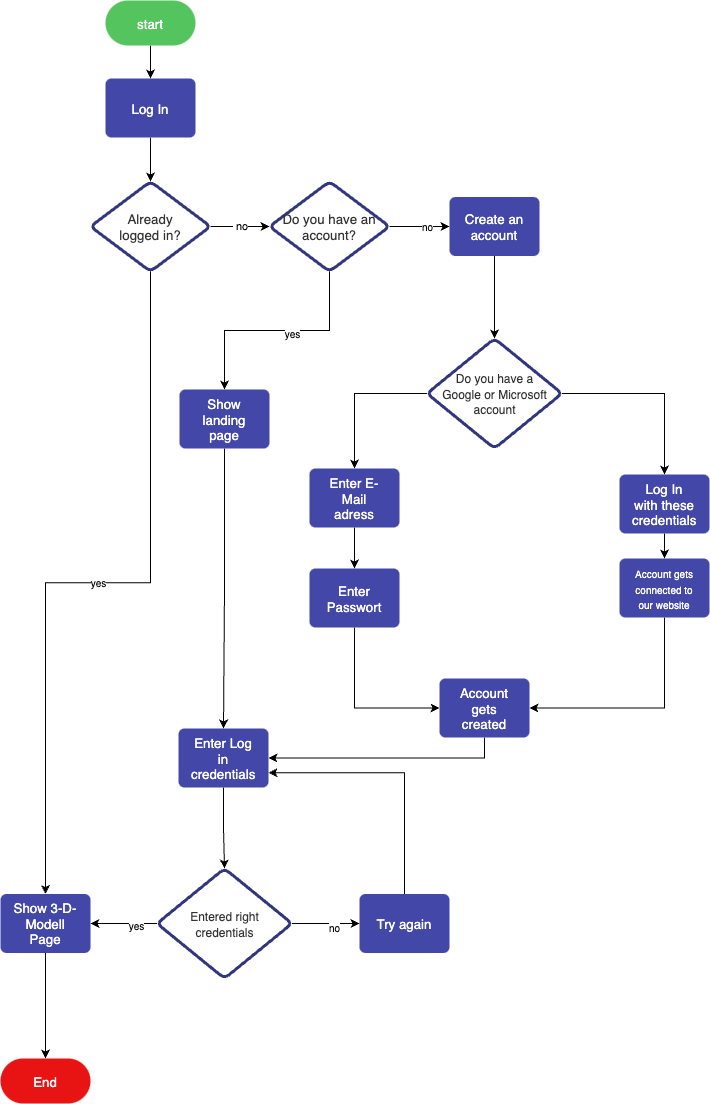

The diagram above was exported from draw.io. Its source (the exported page's mxGraphModel, read from the mxfile embedded in the PNG):
<mxGraphModel dx="2377" dy="1482" grid="1" gridSize="10" guides="1" tooltips="1" connect="1" arrows="1" fold="1" page="1" pageScale="1" pageWidth="827" pageHeight="1169" math="0" shadow="0">
  <root>
    <mxCell id="WIyWlLk6GJQsqaUBKTNV-0" />
    <mxCell id="WIyWlLk6GJQsqaUBKTNV-1" parent="WIyWlLk6GJQsqaUBKTNV-0" />
    <mxCell id="fY4Lln-q0_w5bBbstTpB-57" value="&amp;nbsp;no" style="edgeStyle=orthogonalEdgeStyle;rounded=0;orthogonalLoop=1;jettySize=auto;html=1;" edge="1" parent="WIyWlLk6GJQsqaUBKTNV-1" source="fY4Lln-q0_w5bBbstTpB-58" target="fY4Lln-q0_w5bBbstTpB-63">
      <mxGeometry relative="1" as="geometry" />
    </mxCell>
    <mxCell id="fY4Lln-q0_w5bBbstTpB-112" value="yes" style="edgeStyle=orthogonalEdgeStyle;rounded=0;orthogonalLoop=1;jettySize=auto;html=1;exitX=0.5;exitY=1;exitDx=0;exitDy=0;entryX=0.5;entryY=0;entryDx=0;entryDy=0;fontSize=10;" edge="1" parent="WIyWlLk6GJQsqaUBKTNV-1" source="fY4Lln-q0_w5bBbstTpB-58" target="fY4Lln-q0_w5bBbstTpB-109">
      <mxGeometry relative="1" as="geometry" />
    </mxCell>
    <UserObject label="Already&lt;br&gt;logged in?" lucidchartObjectId="ZTZrPGTNu4r9" id="fY4Lln-q0_w5bBbstTpB-58">
      <mxCell style="html=1;overflow=block;blockSpacing=1;whiteSpace=wrap;rhombus;fontSize=13.3;fontFamily=Helvetica;fontColor=#333333;spacingLeft=9.2;spacingRight=9.2;spacingTop=2.6;spacing=4;strokeColor=#323580;strokeOpacity=100;fillOpacity=100;rounded=1;absoluteArcSize=1;arcSize=12;fillColor=#ffffff;strokeWidth=3;" vertex="1" parent="WIyWlLk6GJQsqaUBKTNV-1">
        <mxGeometry x="281" y="233" width="120" height="90" as="geometry" />
      </mxCell>
    </UserObject>
    <mxCell id="fY4Lln-q0_w5bBbstTpB-59" value="" style="edgeStyle=orthogonalEdgeStyle;rounded=0;orthogonalLoop=1;jettySize=auto;html=1;" edge="1" parent="WIyWlLk6GJQsqaUBKTNV-1" source="fY4Lln-q0_w5bBbstTpB-60" target="fY4Lln-q0_w5bBbstTpB-65">
      <mxGeometry relative="1" as="geometry" />
    </mxCell>
    <UserObject label="start" lucidchartObjectId="9slQ3ATcv3wW" id="fY4Lln-q0_w5bBbstTpB-60">
      <mxCell style="html=1;overflow=block;blockSpacing=1;whiteSpace=wrap;rounded=1;arcSize=50;fontSize=13.3;fontFamily=Helvetica;fontColor=#ffffff;spacingLeft=9.2;spacingRight=9.2;spacingTop=2.6;spacing=4;strokeOpacity=0;fillOpacity=100;fillColor=#54c45e;strokeWidth=0.8;" vertex="1" parent="WIyWlLk6GJQsqaUBKTNV-1">
        <mxGeometry x="296" y="52" width="90" height="45" as="geometry" />
      </mxCell>
    </UserObject>
    <mxCell id="fY4Lln-q0_w5bBbstTpB-70" value="" style="edgeStyle=orthogonalEdgeStyle;rounded=0;orthogonalLoop=1;jettySize=auto;html=1;" edge="1" parent="WIyWlLk6GJQsqaUBKTNV-1" source="fY4Lln-q0_w5bBbstTpB-63" target="fY4Lln-q0_w5bBbstTpB-69">
      <mxGeometry relative="1" as="geometry" />
    </mxCell>
    <mxCell id="fY4Lln-q0_w5bBbstTpB-86" value="no" style="edgeLabel;html=1;align=center;verticalAlign=middle;resizable=0;points=[];fontSize=10;" vertex="1" connectable="0" parent="fY4Lln-q0_w5bBbstTpB-70">
      <mxGeometry x="0.2174" y="1" relative="1" as="geometry">
        <mxPoint as="offset" />
      </mxGeometry>
    </mxCell>
    <mxCell id="fY4Lln-q0_w5bBbstTpB-89" value="" style="edgeStyle=orthogonalEdgeStyle;rounded=0;orthogonalLoop=1;jettySize=auto;html=1;fontSize=10;" edge="1" parent="WIyWlLk6GJQsqaUBKTNV-1" source="fY4Lln-q0_w5bBbstTpB-63" target="fY4Lln-q0_w5bBbstTpB-88">
      <mxGeometry relative="1" as="geometry" />
    </mxCell>
    <mxCell id="fY4Lln-q0_w5bBbstTpB-90" value="yes" style="edgeLabel;html=1;align=center;verticalAlign=middle;resizable=0;points=[];fontSize=10;" vertex="1" connectable="0" parent="fY4Lln-q0_w5bBbstTpB-89">
      <mxGeometry x="-0.1267" y="2" relative="1" as="geometry">
        <mxPoint as="offset" />
      </mxGeometry>
    </mxCell>
    <UserObject label="Do you have an account?" lucidchartObjectId="ZTZrPGTNu4r9" id="fY4Lln-q0_w5bBbstTpB-63">
      <mxCell style="html=1;overflow=block;blockSpacing=1;whiteSpace=wrap;rhombus;fontSize=13.3;fontFamily=Helvetica;fontColor=#333333;spacingLeft=9.2;spacingRight=9.2;spacingTop=2.6;spacing=4;strokeColor=#323580;strokeOpacity=100;fillOpacity=100;rounded=1;absoluteArcSize=1;arcSize=12;fillColor=#ffffff;strokeWidth=3;" vertex="1" parent="WIyWlLk6GJQsqaUBKTNV-1">
        <mxGeometry x="460" y="233" width="120" height="90" as="geometry" />
      </mxCell>
    </UserObject>
    <mxCell id="fY4Lln-q0_w5bBbstTpB-64" value="" style="edgeStyle=orthogonalEdgeStyle;rounded=0;orthogonalLoop=1;jettySize=auto;html=1;" edge="1" parent="WIyWlLk6GJQsqaUBKTNV-1" source="fY4Lln-q0_w5bBbstTpB-65" target="fY4Lln-q0_w5bBbstTpB-58">
      <mxGeometry relative="1" as="geometry" />
    </mxCell>
    <UserObject label="Log In" lucidchartObjectId="zVZrXVfbFMAC" id="fY4Lln-q0_w5bBbstTpB-65">
      <mxCell style="html=1;overflow=block;blockSpacing=1;whiteSpace=wrap;fontSize=13.3;fontFamily=Helvetica;fontColor=#ffffff;spacingLeft=9.2;spacingRight=9.2;spacingTop=2.6;spacing=4;strokeOpacity=0;fillOpacity=100;rounded=1;absoluteArcSize=1;arcSize=12;fillColor=#4247a8;strokeWidth=0.8;" vertex="1" parent="WIyWlLk6GJQsqaUBKTNV-1">
        <mxGeometry x="296" y="130" width="90" height="59" as="geometry" />
      </mxCell>
    </UserObject>
    <mxCell id="fY4Lln-q0_w5bBbstTpB-72" style="edgeStyle=orthogonalEdgeStyle;rounded=0;orthogonalLoop=1;jettySize=auto;html=1;exitX=0.5;exitY=1;exitDx=0;exitDy=0;entryX=0.5;entryY=0;entryDx=0;entryDy=0;" edge="1" parent="WIyWlLk6GJQsqaUBKTNV-1" source="fY4Lln-q0_w5bBbstTpB-69" target="fY4Lln-q0_w5bBbstTpB-71">
      <mxGeometry relative="1" as="geometry" />
    </mxCell>
    <UserObject label="Create an account" lucidchartObjectId="zVZrXVfbFMAC" id="fY4Lln-q0_w5bBbstTpB-69">
      <mxCell style="html=1;overflow=block;blockSpacing=1;whiteSpace=wrap;fontSize=13.3;fontFamily=Helvetica;fontColor=#ffffff;spacingLeft=9.2;spacingRight=9.2;spacingTop=2.6;spacing=4;strokeOpacity=0;fillOpacity=100;rounded=1;absoluteArcSize=1;arcSize=12;fillColor=#4247a8;strokeWidth=0.8;" vertex="1" parent="WIyWlLk6GJQsqaUBKTNV-1">
        <mxGeometry x="640" y="248.5" width="90" height="59" as="geometry" />
      </mxCell>
    </UserObject>
    <mxCell id="fY4Lln-q0_w5bBbstTpB-74" value="" style="edgeStyle=orthogonalEdgeStyle;rounded=0;orthogonalLoop=1;jettySize=auto;html=1;fontSize=12;" edge="1" parent="WIyWlLk6GJQsqaUBKTNV-1" source="fY4Lln-q0_w5bBbstTpB-71" target="fY4Lln-q0_w5bBbstTpB-73">
      <mxGeometry relative="1" as="geometry" />
    </mxCell>
    <mxCell id="fY4Lln-q0_w5bBbstTpB-80" style="edgeStyle=orthogonalEdgeStyle;rounded=0;orthogonalLoop=1;jettySize=auto;html=1;exitX=0;exitY=0.5;exitDx=0;exitDy=0;fontSize=10;" edge="1" parent="WIyWlLk6GJQsqaUBKTNV-1" source="fY4Lln-q0_w5bBbstTpB-71" target="fY4Lln-q0_w5bBbstTpB-78">
      <mxGeometry relative="1" as="geometry" />
    </mxCell>
    <UserObject label="&lt;font style=&quot;font-size: 12px;&quot;&gt;Do you have a Google or Microsoft account&lt;/font&gt;" lucidchartObjectId="ZTZrPGTNu4r9" id="fY4Lln-q0_w5bBbstTpB-71">
      <mxCell style="html=1;overflow=block;blockSpacing=1;whiteSpace=wrap;rhombus;fontSize=13.3;fontFamily=Helvetica;fontColor=#333333;spacingLeft=9.2;spacingRight=9.2;spacingTop=2.6;spacing=4;strokeColor=#323580;strokeOpacity=100;fillOpacity=100;rounded=1;absoluteArcSize=1;arcSize=12;fillColor=#ffffff;strokeWidth=3;" vertex="1" parent="WIyWlLk6GJQsqaUBKTNV-1">
        <mxGeometry x="617.5" y="390" width="135" height="110" as="geometry" />
      </mxCell>
    </UserObject>
    <mxCell id="fY4Lln-q0_w5bBbstTpB-77" value="" style="edgeStyle=orthogonalEdgeStyle;rounded=0;orthogonalLoop=1;jettySize=auto;html=1;fontSize=10;" edge="1" parent="WIyWlLk6GJQsqaUBKTNV-1" source="fY4Lln-q0_w5bBbstTpB-73" target="fY4Lln-q0_w5bBbstTpB-76">
      <mxGeometry relative="1" as="geometry" />
    </mxCell>
    <UserObject label="Log In with these credentials" lucidchartObjectId="zVZrXVfbFMAC" id="fY4Lln-q0_w5bBbstTpB-73">
      <mxCell style="html=1;overflow=block;blockSpacing=1;whiteSpace=wrap;fontSize=13.3;fontFamily=Helvetica;fontColor=#ffffff;spacingLeft=9.2;spacingRight=9.2;spacingTop=2.6;spacing=4;strokeOpacity=0;fillOpacity=100;rounded=1;absoluteArcSize=1;arcSize=12;fillColor=#4247a8;strokeWidth=0.8;" vertex="1" parent="WIyWlLk6GJQsqaUBKTNV-1">
        <mxGeometry x="810" y="526" width="90" height="59" as="geometry" />
      </mxCell>
    </UserObject>
    <mxCell id="fY4Lln-q0_w5bBbstTpB-95" style="edgeStyle=orthogonalEdgeStyle;rounded=0;orthogonalLoop=1;jettySize=auto;html=1;exitX=0.5;exitY=1;exitDx=0;exitDy=0;entryX=1;entryY=0.5;entryDx=0;entryDy=0;fontSize=10;" edge="1" parent="WIyWlLk6GJQsqaUBKTNV-1" source="fY4Lln-q0_w5bBbstTpB-75" target="fY4Lln-q0_w5bBbstTpB-91">
      <mxGeometry relative="1" as="geometry" />
    </mxCell>
    <UserObject label="Account gets created" lucidchartObjectId="zVZrXVfbFMAC" id="fY4Lln-q0_w5bBbstTpB-75">
      <mxCell style="html=1;overflow=block;blockSpacing=1;whiteSpace=wrap;fontSize=13.3;fontFamily=Helvetica;fontColor=#ffffff;spacingLeft=9.2;spacingRight=9.2;spacingTop=2.6;spacing=4;strokeOpacity=0;fillOpacity=100;rounded=1;absoluteArcSize=1;arcSize=12;fillColor=#4247a8;strokeWidth=0.8;" vertex="1" parent="WIyWlLk6GJQsqaUBKTNV-1">
        <mxGeometry x="630" y="730" width="90" height="59" as="geometry" />
      </mxCell>
    </UserObject>
    <mxCell id="fY4Lln-q0_w5bBbstTpB-85" style="edgeStyle=orthogonalEdgeStyle;rounded=0;orthogonalLoop=1;jettySize=auto;html=1;exitX=0.5;exitY=1;exitDx=0;exitDy=0;entryX=1;entryY=0.5;entryDx=0;entryDy=0;fontSize=10;" edge="1" parent="WIyWlLk6GJQsqaUBKTNV-1" source="fY4Lln-q0_w5bBbstTpB-76" target="fY4Lln-q0_w5bBbstTpB-75">
      <mxGeometry relative="1" as="geometry" />
    </mxCell>
    <UserObject label="&lt;font style=&quot;font-size: 10px;&quot;&gt;Account gets connected to our website&lt;/font&gt;" lucidchartObjectId="zVZrXVfbFMAC" id="fY4Lln-q0_w5bBbstTpB-76">
      <mxCell style="html=1;overflow=block;blockSpacing=1;whiteSpace=wrap;fontSize=13.3;fontFamily=Helvetica;fontColor=#ffffff;spacingLeft=9.2;spacingRight=9.2;spacingTop=2.6;spacing=4;strokeOpacity=0;fillOpacity=100;rounded=1;absoluteArcSize=1;arcSize=12;fillColor=#4247a8;strokeWidth=0.8;align=center;" vertex="1" parent="WIyWlLk6GJQsqaUBKTNV-1">
        <mxGeometry x="810" y="610" width="90" height="59" as="geometry" />
      </mxCell>
    </UserObject>
    <mxCell id="fY4Lln-q0_w5bBbstTpB-81" value="" style="edgeStyle=orthogonalEdgeStyle;rounded=0;orthogonalLoop=1;jettySize=auto;html=1;fontSize=10;" edge="1" parent="WIyWlLk6GJQsqaUBKTNV-1" source="fY4Lln-q0_w5bBbstTpB-78" target="fY4Lln-q0_w5bBbstTpB-79">
      <mxGeometry relative="1" as="geometry" />
    </mxCell>
    <UserObject label="Enter E-Mail adress" lucidchartObjectId="zVZrXVfbFMAC" id="fY4Lln-q0_w5bBbstTpB-78">
      <mxCell style="html=1;overflow=block;blockSpacing=1;whiteSpace=wrap;fontSize=13.3;fontFamily=Helvetica;fontColor=#ffffff;spacingLeft=9.2;spacingRight=9.2;spacingTop=2.6;spacing=4;strokeOpacity=0;fillOpacity=100;rounded=1;absoluteArcSize=1;arcSize=12;fillColor=#4247a8;strokeWidth=0.8;" vertex="1" parent="WIyWlLk6GJQsqaUBKTNV-1">
        <mxGeometry x="500" y="520" width="90" height="59" as="geometry" />
      </mxCell>
    </UserObject>
    <mxCell id="fY4Lln-q0_w5bBbstTpB-84" style="edgeStyle=orthogonalEdgeStyle;rounded=0;orthogonalLoop=1;jettySize=auto;html=1;exitX=0.5;exitY=1;exitDx=0;exitDy=0;entryX=0;entryY=0.5;entryDx=0;entryDy=0;fontSize=10;" edge="1" parent="WIyWlLk6GJQsqaUBKTNV-1" source="fY4Lln-q0_w5bBbstTpB-79" target="fY4Lln-q0_w5bBbstTpB-75">
      <mxGeometry relative="1" as="geometry" />
    </mxCell>
    <UserObject label="Enter Passwort" lucidchartObjectId="zVZrXVfbFMAC" id="fY4Lln-q0_w5bBbstTpB-79">
      <mxCell style="html=1;overflow=block;blockSpacing=1;whiteSpace=wrap;fontSize=13.3;fontFamily=Helvetica;fontColor=#ffffff;spacingLeft=9.2;spacingRight=9.2;spacingTop=2.6;spacing=4;strokeOpacity=0;fillOpacity=100;rounded=1;absoluteArcSize=1;arcSize=12;fillColor=#4247a8;strokeWidth=0.8;" vertex="1" parent="WIyWlLk6GJQsqaUBKTNV-1">
        <mxGeometry x="500" y="620" width="90" height="59" as="geometry" />
      </mxCell>
    </UserObject>
    <mxCell id="fY4Lln-q0_w5bBbstTpB-92" value="" style="edgeStyle=orthogonalEdgeStyle;rounded=0;orthogonalLoop=1;jettySize=auto;html=1;fontSize=10;" edge="1" parent="WIyWlLk6GJQsqaUBKTNV-1" source="fY4Lln-q0_w5bBbstTpB-88" target="fY4Lln-q0_w5bBbstTpB-91">
      <mxGeometry relative="1" as="geometry" />
    </mxCell>
    <UserObject label="Show landing page" lucidchartObjectId="zVZrXVfbFMAC" id="fY4Lln-q0_w5bBbstTpB-88">
      <mxCell style="html=1;overflow=block;blockSpacing=1;whiteSpace=wrap;fontSize=13.3;fontFamily=Helvetica;fontColor=#ffffff;spacingLeft=9.2;spacingRight=9.2;spacingTop=2.6;spacing=4;strokeOpacity=0;fillOpacity=100;rounded=1;absoluteArcSize=1;arcSize=12;fillColor=#4247a8;strokeWidth=0.8;" vertex="1" parent="WIyWlLk6GJQsqaUBKTNV-1">
        <mxGeometry x="370" y="441" width="90" height="59" as="geometry" />
      </mxCell>
    </UserObject>
    <mxCell id="fY4Lln-q0_w5bBbstTpB-98" value="" style="edgeStyle=orthogonalEdgeStyle;rounded=0;orthogonalLoop=1;jettySize=auto;html=1;fontSize=10;" edge="1" parent="WIyWlLk6GJQsqaUBKTNV-1" source="fY4Lln-q0_w5bBbstTpB-91" target="fY4Lln-q0_w5bBbstTpB-97">
      <mxGeometry relative="1" as="geometry" />
    </mxCell>
    <UserObject label="Enter Log in credentials" lucidchartObjectId="zVZrXVfbFMAC" id="fY4Lln-q0_w5bBbstTpB-91">
      <mxCell style="html=1;overflow=block;blockSpacing=1;whiteSpace=wrap;fontSize=13.3;fontFamily=Helvetica;fontColor=#ffffff;spacingLeft=9.2;spacingRight=9.2;spacingTop=2.6;spacing=4;strokeOpacity=0;fillOpacity=100;rounded=1;absoluteArcSize=1;arcSize=12;fillColor=#4247a8;strokeWidth=0.8;" vertex="1" parent="WIyWlLk6GJQsqaUBKTNV-1">
        <mxGeometry x="369" y="780" width="90" height="59" as="geometry" />
      </mxCell>
    </UserObject>
    <mxCell id="fY4Lln-q0_w5bBbstTpB-106" value="" style="edgeStyle=orthogonalEdgeStyle;rounded=0;orthogonalLoop=1;jettySize=auto;html=1;fontSize=10;" edge="1" parent="WIyWlLk6GJQsqaUBKTNV-1" source="fY4Lln-q0_w5bBbstTpB-97" target="fY4Lln-q0_w5bBbstTpB-105">
      <mxGeometry relative="1" as="geometry" />
    </mxCell>
    <mxCell id="fY4Lln-q0_w5bBbstTpB-108" value="no" style="edgeLabel;html=1;align=center;verticalAlign=middle;resizable=0;points=[];fontSize=10;" vertex="1" connectable="0" parent="fY4Lln-q0_w5bBbstTpB-106">
      <mxGeometry x="0.2142" y="-3" relative="1" as="geometry">
        <mxPoint as="offset" />
      </mxGeometry>
    </mxCell>
    <mxCell id="fY4Lln-q0_w5bBbstTpB-110" value="" style="edgeStyle=orthogonalEdgeStyle;rounded=0;orthogonalLoop=1;jettySize=auto;html=1;fontSize=10;" edge="1" parent="WIyWlLk6GJQsqaUBKTNV-1" source="fY4Lln-q0_w5bBbstTpB-97" target="fY4Lln-q0_w5bBbstTpB-109">
      <mxGeometry relative="1" as="geometry" />
    </mxCell>
    <mxCell id="fY4Lln-q0_w5bBbstTpB-111" value="yes" style="edgeLabel;html=1;align=center;verticalAlign=middle;resizable=0;points=[];fontSize=10;" vertex="1" connectable="0" parent="fY4Lln-q0_w5bBbstTpB-110">
      <mxGeometry x="-0.356" y="1" relative="1" as="geometry">
        <mxPoint as="offset" />
      </mxGeometry>
    </mxCell>
    <UserObject label="&lt;font style=&quot;font-size: 12px;&quot;&gt;Entered right credentials&lt;/font&gt;" lucidchartObjectId="ZTZrPGTNu4r9" id="fY4Lln-q0_w5bBbstTpB-97">
      <mxCell style="html=1;overflow=block;blockSpacing=1;whiteSpace=wrap;rhombus;fontSize=13.3;fontFamily=Helvetica;fontColor=#333333;spacingLeft=9.2;spacingRight=9.2;spacingTop=2.6;spacing=4;strokeColor=#323580;strokeOpacity=100;fillOpacity=100;rounded=1;absoluteArcSize=1;arcSize=12;fillColor=#ffffff;strokeWidth=3;" vertex="1" parent="WIyWlLk6GJQsqaUBKTNV-1">
        <mxGeometry x="347.5" y="920" width="135" height="110" as="geometry" />
      </mxCell>
    </UserObject>
    <mxCell id="fY4Lln-q0_w5bBbstTpB-107" style="edgeStyle=orthogonalEdgeStyle;rounded=0;orthogonalLoop=1;jettySize=auto;html=1;exitX=0.5;exitY=0;exitDx=0;exitDy=0;entryX=1;entryY=0.75;entryDx=0;entryDy=0;fontSize=10;" edge="1" parent="WIyWlLk6GJQsqaUBKTNV-1" source="fY4Lln-q0_w5bBbstTpB-105" target="fY4Lln-q0_w5bBbstTpB-91">
      <mxGeometry relative="1" as="geometry" />
    </mxCell>
    <UserObject label="Try again" lucidchartObjectId="zVZrXVfbFMAC" id="fY4Lln-q0_w5bBbstTpB-105">
      <mxCell style="html=1;overflow=block;blockSpacing=1;whiteSpace=wrap;fontSize=13.3;fontFamily=Helvetica;fontColor=#ffffff;spacingLeft=9.2;spacingRight=9.2;spacingTop=2.6;spacing=4;strokeOpacity=0;fillOpacity=100;rounded=1;absoluteArcSize=1;arcSize=12;fillColor=#4247a8;strokeWidth=0.8;" vertex="1" parent="WIyWlLk6GJQsqaUBKTNV-1">
        <mxGeometry x="550" y="945.5" width="90" height="59" as="geometry" />
      </mxCell>
    </UserObject>
    <mxCell id="fY4Lln-q0_w5bBbstTpB-114" value="" style="edgeStyle=orthogonalEdgeStyle;rounded=0;orthogonalLoop=1;jettySize=auto;html=1;fontSize=10;" edge="1" parent="WIyWlLk6GJQsqaUBKTNV-1" source="fY4Lln-q0_w5bBbstTpB-109" target="fY4Lln-q0_w5bBbstTpB-113">
      <mxGeometry relative="1" as="geometry" />
    </mxCell>
    <UserObject label="Show 3-D-Modell Page" lucidchartObjectId="zVZrXVfbFMAC" id="fY4Lln-q0_w5bBbstTpB-109">
      <mxCell style="html=1;overflow=block;blockSpacing=1;whiteSpace=wrap;fontSize=13.3;fontFamily=Helvetica;fontColor=#ffffff;spacingLeft=9.2;spacingRight=9.2;spacingTop=2.6;spacing=4;strokeOpacity=0;fillOpacity=100;rounded=1;absoluteArcSize=1;arcSize=12;fillColor=#4247a8;strokeWidth=0.8;" vertex="1" parent="WIyWlLk6GJQsqaUBKTNV-1">
        <mxGeometry x="191" y="945.5" width="90" height="59" as="geometry" />
      </mxCell>
    </UserObject>
    <UserObject label="End" lucidchartObjectId="sKlQgMAfIvX9" id="fY4Lln-q0_w5bBbstTpB-113">
      <mxCell style="html=1;overflow=block;blockSpacing=1;whiteSpace=wrap;rounded=1;arcSize=50;fontSize=13.3;fontFamily=Helvetica;fontColor=#ffffff;spacingLeft=9.2;spacingRight=9.2;spacingTop=2.6;spacing=4;strokeOpacity=0;fillOpacity=100;fillColor=#e81313;strokeWidth=0.8;" vertex="1" parent="WIyWlLk6GJQsqaUBKTNV-1">
        <mxGeometry x="191" y="1110" width="90" height="45" as="geometry" />
      </mxCell>
    </UserObject>
  </root>
</mxGraphModel>